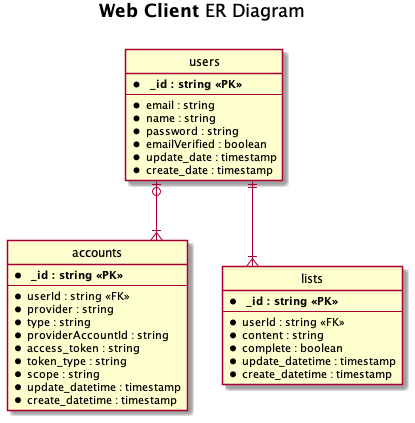

The diagram above was rendered by PlantUML. Its source (embedded in the PNG):
@startuml Web Client ER Diagram
title **Web Client** ER Diagram\n
' hide the spot
hide circle

' avoid problems with angled crows feet
skinparam linetype ortho

entity "users" {
    * ** _id : string <<PK>> **
    --
    *email : string
    *name : string
    *password : string
    *emailVerified : boolean
    *update_date : timestamp
    *create_date : timestamp
} 

entity "accounts" {
    * ** _id : string <<PK>> **
    --
    *userId : string <<FK>>
    *provider : string
    *type : string
    *providerAccountId : string
    *access_token : string
    *token_type : string
    *scope : string
    *update_datetime : timestamp
    *create_datetime : timestamp
}

entity "lists" {
    * ** _id : string <<PK>> **
    --
    *userId : string <<FK>>
    *content : string
    *complete : boolean
    *update_datetime : timestamp
    *create_datetime : timestamp
}

"users" |o--|{ "accounts"
"users" ||--|{ "lists"


@enduml